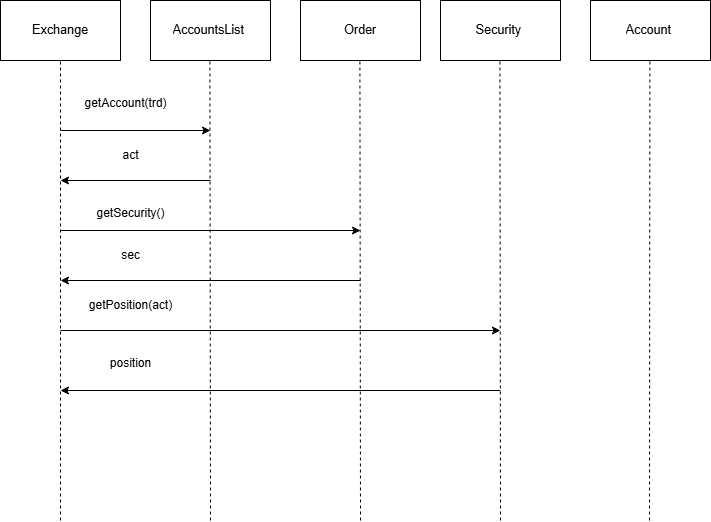

The diagram above was exported from draw.io. Its source (the exported page's mxGraphModel, read from the mxfile embedded in the PNG):
<mxGraphModel dx="1434" dy="778" grid="1" gridSize="10" guides="1" tooltips="1" connect="1" arrows="1" fold="1" page="1" pageScale="1" pageWidth="850" pageHeight="1100" math="0" shadow="0">
  <root>
    <mxCell id="0" />
    <mxCell id="1" parent="0" />
    <mxCell id="B6xYRA7FIHs-AoZH6srH-36" value="&lt;pre style=&quot;font-family: var(--ds-font-family-code); overflow: auto; padding: calc(var(--ds-md-zoom)*8px)calc(var(--ds-md-zoom)*12px); text-wrap-mode: wrap; word-break: break-all; font-size: 12.573px; text-align: start; margin-top: 0px !important; margin-bottom: 0px !important;&quot;&gt;Exchange&lt;/pre&gt;" style="rounded=0;whiteSpace=wrap;html=1;" parent="1" vertex="1">
      <mxGeometry x="160" y="80" width="120" height="60" as="geometry" />
    </mxCell>
    <mxCell id="B6xYRA7FIHs-AoZH6srH-37" value="&lt;pre style=&quot;font-family: var(--ds-font-family-code); overflow: auto; padding: calc(var(--ds-md-zoom)*8px)calc(var(--ds-md-zoom)*12px); text-wrap-mode: wrap; word-break: break-all; font-size: 12.573px; text-align: start; margin-top: 0px !important; margin-bottom: 0px !important;&quot;&gt;AccountsList &lt;/pre&gt;" style="rounded=0;whiteSpace=wrap;html=1;" parent="1" vertex="1">
      <mxGeometry x="310" y="80" width="120" height="60" as="geometry" />
    </mxCell>
    <mxCell id="B6xYRA7FIHs-AoZH6srH-38" value="&lt;pre style=&quot;font-family: var(--ds-font-family-code); overflow: auto; padding: calc(var(--ds-md-zoom)*8px)calc(var(--ds-md-zoom)*12px); text-wrap-mode: wrap; word-break: break-all; font-size: 12.573px; text-align: start; margin-top: 0px !important; margin-bottom: 0px !important;&quot;&gt;Account &lt;/pre&gt;" style="rounded=0;whiteSpace=wrap;html=1;" parent="1" vertex="1">
      <mxGeometry x="750" y="80" width="120" height="60" as="geometry" />
    </mxCell>
    <mxCell id="B6xYRA7FIHs-AoZH6srH-39" value="&lt;pre style=&quot;font-family: var(--ds-font-family-code); overflow: auto; padding: calc(var(--ds-md-zoom)*8px)calc(var(--ds-md-zoom)*12px); text-wrap-mode: wrap; word-break: break-all; font-size: 12.573px; text-align: start; margin-top: 0px !important; margin-bottom: 0px !important;&quot;&gt;Security &lt;/pre&gt;" style="rounded=0;whiteSpace=wrap;html=1;" parent="1" vertex="1">
      <mxGeometry x="600" y="80" width="120" height="60" as="geometry" />
    </mxCell>
    <mxCell id="B6xYRA7FIHs-AoZH6srH-40" value="&lt;pre style=&quot;font-family: var(--ds-font-family-code); overflow: auto; padding: calc(var(--ds-md-zoom)*8px)calc(var(--ds-md-zoom)*12px); text-wrap-mode: wrap; word-break: break-all; font-size: 12.573px; text-align: start; margin-top: 0px !important; margin-bottom: 0px !important;&quot;&gt;Order&lt;/pre&gt;" style="rounded=0;whiteSpace=wrap;html=1;" parent="1" vertex="1">
      <mxGeometry x="460" y="80" width="120" height="60" as="geometry" />
    </mxCell>
    <mxCell id="B6xYRA7FIHs-AoZH6srH-41" value="" style="endArrow=none;dashed=1;html=1;rounded=0;" parent="1" edge="1">
      <mxGeometry width="50" height="50" relative="1" as="geometry">
        <mxPoint x="220" y="600" as="sourcePoint" />
        <mxPoint x="220" y="140" as="targetPoint" />
      </mxGeometry>
    </mxCell>
    <mxCell id="B6xYRA7FIHs-AoZH6srH-43" value="" style="endArrow=none;dashed=1;html=1;rounded=0;" parent="1" edge="1">
      <mxGeometry width="50" height="50" relative="1" as="geometry">
        <mxPoint x="370" y="600" as="sourcePoint" />
        <mxPoint x="369.40999999999997" y="140" as="targetPoint" />
      </mxGeometry>
    </mxCell>
    <mxCell id="B6xYRA7FIHs-AoZH6srH-44" value="" style="endArrow=none;dashed=1;html=1;rounded=0;" parent="1" edge="1">
      <mxGeometry width="50" height="50" relative="1" as="geometry">
        <mxPoint x="520" y="600" as="sourcePoint" />
        <mxPoint x="519.4100000000001" y="140" as="targetPoint" />
      </mxGeometry>
    </mxCell>
    <mxCell id="B6xYRA7FIHs-AoZH6srH-45" value="" style="endArrow=none;dashed=1;html=1;rounded=0;" parent="1" edge="1">
      <mxGeometry width="50" height="50" relative="1" as="geometry">
        <mxPoint x="660" y="600" as="sourcePoint" />
        <mxPoint x="659.4100000000001" y="140" as="targetPoint" />
      </mxGeometry>
    </mxCell>
    <mxCell id="B6xYRA7FIHs-AoZH6srH-46" value="" style="endArrow=none;dashed=1;html=1;rounded=0;" parent="1" edge="1">
      <mxGeometry width="50" height="50" relative="1" as="geometry">
        <mxPoint x="809" y="600" as="sourcePoint" />
        <mxPoint x="809.41" y="140" as="targetPoint" />
      </mxGeometry>
    </mxCell>
    <mxCell id="B6xYRA7FIHs-AoZH6srH-47" value="" style="endArrow=classic;html=1;rounded=0;" parent="1" edge="1">
      <mxGeometry width="50" height="50" relative="1" as="geometry">
        <mxPoint x="220" y="210" as="sourcePoint" />
        <mxPoint x="370" y="210" as="targetPoint" />
      </mxGeometry>
    </mxCell>
    <mxCell id="B6xYRA7FIHs-AoZH6srH-48" value="" style="endArrow=classic;html=1;rounded=0;" parent="1" edge="1">
      <mxGeometry width="50" height="50" relative="1" as="geometry">
        <mxPoint x="370" y="260" as="sourcePoint" />
        <mxPoint x="220" y="260" as="targetPoint" />
      </mxGeometry>
    </mxCell>
    <mxCell id="B6xYRA7FIHs-AoZH6srH-49" value="" style="endArrow=classic;html=1;rounded=0;" parent="1" edge="1">
      <mxGeometry width="50" height="50" relative="1" as="geometry">
        <mxPoint x="220" y="310" as="sourcePoint" />
        <mxPoint x="520" y="310" as="targetPoint" />
      </mxGeometry>
    </mxCell>
    <mxCell id="B6xYRA7FIHs-AoZH6srH-50" value="" style="endArrow=classic;html=1;rounded=0;" parent="1" edge="1">
      <mxGeometry width="50" height="50" relative="1" as="geometry">
        <mxPoint x="520" y="360" as="sourcePoint" />
        <mxPoint x="220" y="360" as="targetPoint" />
      </mxGeometry>
    </mxCell>
    <mxCell id="B6xYRA7FIHs-AoZH6srH-51" value="" style="endArrow=classic;html=1;rounded=0;" parent="1" edge="1">
      <mxGeometry width="50" height="50" relative="1" as="geometry">
        <mxPoint x="220" y="410" as="sourcePoint" />
        <mxPoint x="660" y="410" as="targetPoint" />
      </mxGeometry>
    </mxCell>
    <mxCell id="B6xYRA7FIHs-AoZH6srH-52" value="" style="endArrow=classic;html=1;rounded=0;" parent="1" edge="1">
      <mxGeometry width="50" height="50" relative="1" as="geometry">
        <mxPoint x="660" y="470" as="sourcePoint" />
        <mxPoint x="220" y="470" as="targetPoint" />
      </mxGeometry>
    </mxCell>
    <mxCell id="B6xYRA7FIHs-AoZH6srH-53" value="getAccount(trd)" style="text;html=1;align=center;verticalAlign=middle;resizable=0;points=[];autosize=1;strokeColor=none;fillColor=none;" parent="1" vertex="1">
      <mxGeometry x="230" y="168" width="110" height="30" as="geometry" />
    </mxCell>
    <mxCell id="B6xYRA7FIHs-AoZH6srH-54" value="act" style="text;html=1;align=center;verticalAlign=middle;resizable=0;points=[];autosize=1;strokeColor=none;fillColor=none;" parent="1" vertex="1">
      <mxGeometry x="270" y="220" width="40" height="30" as="geometry" />
    </mxCell>
    <mxCell id="B6xYRA7FIHs-AoZH6srH-55" value="getSecurity()" style="text;html=1;align=center;verticalAlign=middle;resizable=0;points=[];autosize=1;strokeColor=none;fillColor=none;" parent="1" vertex="1">
      <mxGeometry x="245" y="278" width="90" height="30" as="geometry" />
    </mxCell>
    <mxCell id="B6xYRA7FIHs-AoZH6srH-56" value="sec" style="text;html=1;align=center;verticalAlign=middle;resizable=0;points=[];autosize=1;strokeColor=none;fillColor=none;" parent="1" vertex="1">
      <mxGeometry x="270" y="320" width="40" height="30" as="geometry" />
    </mxCell>
    <mxCell id="B6xYRA7FIHs-AoZH6srH-57" value="getPosition(act)" style="text;html=1;align=center;verticalAlign=middle;resizable=0;points=[];autosize=1;strokeColor=none;fillColor=none;" parent="1" vertex="1">
      <mxGeometry x="235" y="370" width="110" height="30" as="geometry" />
    </mxCell>
    <mxCell id="B6xYRA7FIHs-AoZH6srH-58" value="position" style="text;html=1;align=center;verticalAlign=middle;resizable=0;points=[];autosize=1;strokeColor=none;fillColor=none;" parent="1" vertex="1">
      <mxGeometry x="260" y="428" width="60" height="30" as="geometry" />
    </mxCell>
  </root>
</mxGraphModel>